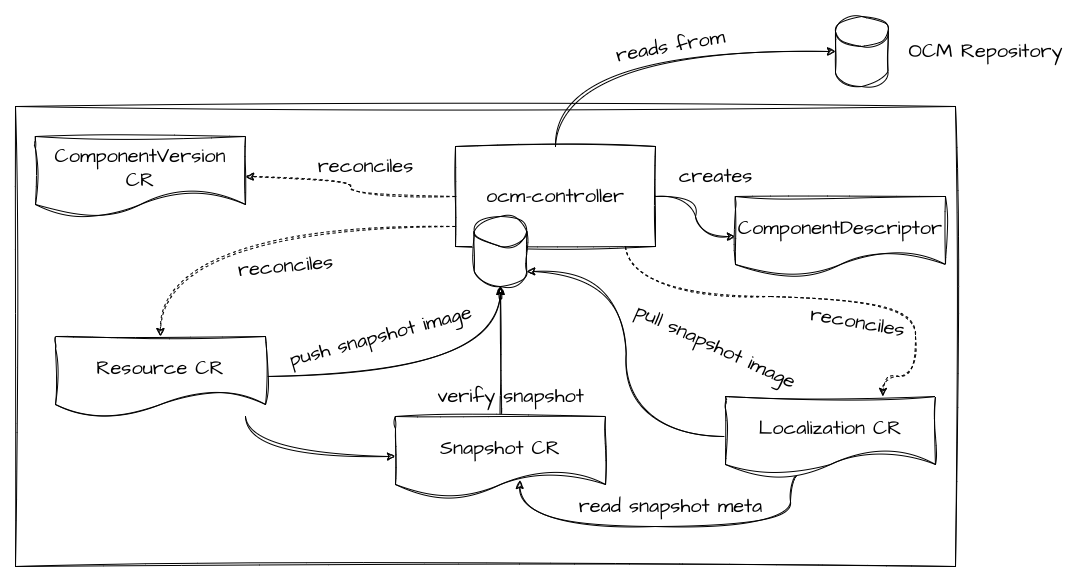

The diagram above was exported from draw.io. Its source (the exported page's mxGraphModel, read from the mxfile embedded in the PNG):
<mxGraphModel dx="1153" dy="661" grid="1" gridSize="10" guides="1" tooltips="1" connect="1" arrows="1" fold="1" page="1" pageScale="1" pageWidth="850" pageHeight="1100" math="0" shadow="0">
  <root>
    <mxCell id="0" />
    <mxCell id="1" parent="0" />
    <mxCell id="PEvng4_5RHuUdvwGCZRM-27" value="" style="rounded=0;whiteSpace=wrap;html=1;sketch=1;hachureGap=4;jiggle=2;fontFamily=Architects Daughter;fontSource=https%3A%2F%2Ffonts.googleapis.com%2Fcss%3Ffamily%3DArchitects%2BDaughter;fontSize=20;" vertex="1" parent="1">
      <mxGeometry x="60" y="130" width="940" height="460" as="geometry" />
    </mxCell>
    <mxCell id="PEvng4_5RHuUdvwGCZRM-1" value="ComponentVersion&lt;br&gt;CR" style="shape=document;whiteSpace=wrap;html=1;boundedLbl=1;sketch=1;hachureGap=4;jiggle=2;fontFamily=Architects Daughter;fontSource=https%3A%2F%2Ffonts.googleapis.com%2Fcss%3Ffamily%3DArchitects%2BDaughter;fontSize=20;spacingTop=8;" vertex="1" parent="1">
      <mxGeometry x="80" y="160" width="210" height="80" as="geometry" />
    </mxCell>
    <mxCell id="PEvng4_5RHuUdvwGCZRM-4" style="edgeStyle=orthogonalEdgeStyle;curved=1;rounded=0;sketch=1;hachureGap=4;jiggle=2;orthogonalLoop=1;jettySize=auto;html=1;fontFamily=Architects Daughter;fontSource=https%3A%2F%2Ffonts.googleapis.com%2Fcss%3Ffamily%3DArchitects%2BDaughter;fontSize=16;dashed=1;" edge="1" parent="1" source="PEvng4_5RHuUdvwGCZRM-2" target="PEvng4_5RHuUdvwGCZRM-1">
      <mxGeometry relative="1" as="geometry" />
    </mxCell>
    <mxCell id="PEvng4_5RHuUdvwGCZRM-13" style="edgeStyle=orthogonalEdgeStyle;curved=1;rounded=0;sketch=1;hachureGap=4;jiggle=2;orthogonalLoop=1;jettySize=auto;html=1;fontFamily=Architects Daughter;fontSource=https%3A%2F%2Ffonts.googleapis.com%2Fcss%3Ffamily%3DArchitects%2BDaughter;fontSize=16;dashed=1;entryX=0.5;entryY=0;entryDx=0;entryDy=0;" edge="1" parent="1" source="PEvng4_5RHuUdvwGCZRM-2" target="PEvng4_5RHuUdvwGCZRM-11">
      <mxGeometry relative="1" as="geometry">
        <Array as="points">
          <mxPoint x="205" y="250" />
        </Array>
      </mxGeometry>
    </mxCell>
    <mxCell id="PEvng4_5RHuUdvwGCZRM-33" style="edgeStyle=orthogonalEdgeStyle;curved=1;rounded=0;sketch=1;hachureGap=4;jiggle=2;orthogonalLoop=1;jettySize=auto;html=1;entryX=0;entryY=0.5;entryDx=0;entryDy=0;entryPerimeter=0;fontFamily=Architects Daughter;fontSource=https%3A%2F%2Ffonts.googleapis.com%2Fcss%3Ffamily%3DArchitects%2BDaughter;fontSize=16;" edge="1" parent="1" source="PEvng4_5RHuUdvwGCZRM-2" target="PEvng4_5RHuUdvwGCZRM-30">
      <mxGeometry relative="1" as="geometry">
        <Array as="points">
          <mxPoint x="600" y="75" />
        </Array>
      </mxGeometry>
    </mxCell>
    <mxCell id="PEvng4_5RHuUdvwGCZRM-35" style="edgeStyle=orthogonalEdgeStyle;curved=1;rounded=0;sketch=1;hachureGap=4;jiggle=2;orthogonalLoop=1;jettySize=auto;html=1;dashed=1;fontFamily=Architects Daughter;fontSource=https%3A%2F%2Ffonts.googleapis.com%2Fcss%3Ffamily%3DArchitects%2BDaughter;fontSize=16;entryX=0.75;entryY=0;entryDx=0;entryDy=0;" edge="1" parent="1" source="PEvng4_5RHuUdvwGCZRM-2" target="PEvng4_5RHuUdvwGCZRM-24">
      <mxGeometry relative="1" as="geometry">
        <Array as="points">
          <mxPoint x="670" y="320" />
          <mxPoint x="960" y="320" />
          <mxPoint x="960" y="400" />
          <mxPoint x="928" y="400" />
        </Array>
      </mxGeometry>
    </mxCell>
    <mxCell id="PEvng4_5RHuUdvwGCZRM-2" value="ocm-controller" style="rounded=0;whiteSpace=wrap;html=1;sketch=1;hachureGap=4;jiggle=2;fontFamily=Architects Daughter;fontSource=https%3A%2F%2Ffonts.googleapis.com%2Fcss%3Ffamily%3DArchitects%2BDaughter;fontSize=20;" vertex="1" parent="1">
      <mxGeometry x="500" y="170" width="200" height="100" as="geometry" />
    </mxCell>
    <mxCell id="PEvng4_5RHuUdvwGCZRM-5" value="reconciles" style="text;html=1;align=center;verticalAlign=middle;resizable=0;points=[];autosize=1;strokeColor=none;fillColor=none;fontSize=20;fontFamily=Architects Daughter;sketch=1;hachureGap=4;jiggle=2;fontSource=https%3A%2F%2Ffonts.googleapis.com%2Fcss%3Ffamily%3DArchitects%2BDaughter;" vertex="1" parent="1">
      <mxGeometry x="350" y="170" width="120" height="40" as="geometry" />
    </mxCell>
    <mxCell id="PEvng4_5RHuUdvwGCZRM-9" style="edgeStyle=orthogonalEdgeStyle;curved=1;rounded=0;sketch=1;hachureGap=4;jiggle=2;orthogonalLoop=1;jettySize=auto;html=1;fontFamily=Architects Daughter;fontSource=https%3A%2F%2Ffonts.googleapis.com%2Fcss%3Ffamily%3DArchitects%2BDaughter;fontSize=16;" edge="1" parent="1" source="PEvng4_5RHuUdvwGCZRM-2" target="PEvng4_5RHuUdvwGCZRM-8">
      <mxGeometry relative="1" as="geometry" />
    </mxCell>
    <mxCell id="PEvng4_5RHuUdvwGCZRM-8" value="ComponentDescriptor" style="shape=document;whiteSpace=wrap;html=1;boundedLbl=1;sketch=1;hachureGap=4;jiggle=2;fontFamily=Architects Daughter;fontSource=https%3A%2F%2Ffonts.googleapis.com%2Fcss%3Ffamily%3DArchitects%2BDaughter;fontSize=20;spacingTop=8;" vertex="1" parent="1">
      <mxGeometry x="780" y="220" width="210" height="80" as="geometry" />
    </mxCell>
    <mxCell id="PEvng4_5RHuUdvwGCZRM-10" value="creates" style="text;html=1;align=center;verticalAlign=middle;resizable=0;points=[];autosize=1;strokeColor=none;fillColor=none;fontSize=20;fontFamily=Architects Daughter;sketch=1;hachureGap=4;jiggle=2;fontSource=https%3A%2F%2Ffonts.googleapis.com%2Fcss%3Ffamily%3DArchitects%2BDaughter;" vertex="1" parent="1">
      <mxGeometry x="710" y="180" width="100" height="40" as="geometry" />
    </mxCell>
    <mxCell id="PEvng4_5RHuUdvwGCZRM-21" style="edgeStyle=orthogonalEdgeStyle;curved=1;rounded=0;sketch=1;hachureGap=4;jiggle=2;orthogonalLoop=1;jettySize=auto;html=1;fontFamily=Architects Daughter;fontSource=https%3A%2F%2Ffonts.googleapis.com%2Fcss%3Ffamily%3DArchitects%2BDaughter;fontSize=16;" edge="1" parent="1" source="PEvng4_5RHuUdvwGCZRM-11" target="PEvng4_5RHuUdvwGCZRM-20">
      <mxGeometry relative="1" as="geometry">
        <Array as="points">
          <mxPoint x="545" y="400" />
        </Array>
      </mxGeometry>
    </mxCell>
    <mxCell id="PEvng4_5RHuUdvwGCZRM-22" style="edgeStyle=orthogonalEdgeStyle;curved=1;rounded=0;sketch=1;hachureGap=4;jiggle=2;orthogonalLoop=1;jettySize=auto;html=1;fontFamily=Architects Daughter;fontSource=https%3A%2F%2Ffonts.googleapis.com%2Fcss%3Ffamily%3DArchitects%2BDaughter;fontSize=16;" edge="1" parent="1" source="PEvng4_5RHuUdvwGCZRM-11" target="PEvng4_5RHuUdvwGCZRM-18">
      <mxGeometry relative="1" as="geometry">
        <Array as="points">
          <mxPoint x="290" y="480" />
        </Array>
      </mxGeometry>
    </mxCell>
    <mxCell id="PEvng4_5RHuUdvwGCZRM-11" value="Resource CR" style="shape=document;whiteSpace=wrap;html=1;boundedLbl=1;sketch=1;hachureGap=4;jiggle=2;fontFamily=Architects Daughter;fontSource=https%3A%2F%2Ffonts.googleapis.com%2Fcss%3Ffamily%3DArchitects%2BDaughter;fontSize=20;spacingTop=8;" vertex="1" parent="1">
      <mxGeometry x="100" y="360" width="210" height="80" as="geometry" />
    </mxCell>
    <mxCell id="PEvng4_5RHuUdvwGCZRM-17" value="reconciles" style="text;html=1;align=center;verticalAlign=middle;resizable=0;points=[];autosize=1;strokeColor=none;fillColor=none;fontSize=20;fontFamily=Architects Daughter;sketch=1;hachureGap=4;jiggle=2;fontSource=https%3A%2F%2Ffonts.googleapis.com%2Fcss%3Ffamily%3DArchitects%2BDaughter;rotation=-5;" vertex="1" parent="1">
      <mxGeometry x="270" y="270" width="120" height="40" as="geometry" />
    </mxCell>
    <mxCell id="PEvng4_5RHuUdvwGCZRM-23" style="edgeStyle=orthogonalEdgeStyle;curved=1;rounded=0;sketch=1;hachureGap=4;jiggle=2;orthogonalLoop=1;jettySize=auto;html=1;entryX=0.5;entryY=1;entryDx=0;entryDy=0;entryPerimeter=0;fontFamily=Architects Daughter;fontSource=https%3A%2F%2Ffonts.googleapis.com%2Fcss%3Ffamily%3DArchitects%2BDaughter;fontSize=16;" edge="1" parent="1" source="PEvng4_5RHuUdvwGCZRM-18" target="PEvng4_5RHuUdvwGCZRM-20">
      <mxGeometry relative="1" as="geometry" />
    </mxCell>
    <mxCell id="PEvng4_5RHuUdvwGCZRM-18" value="Snapshot CR" style="shape=document;whiteSpace=wrap;html=1;boundedLbl=1;sketch=1;hachureGap=4;jiggle=2;fontFamily=Architects Daughter;fontSource=https%3A%2F%2Ffonts.googleapis.com%2Fcss%3Ffamily%3DArchitects%2BDaughter;fontSize=20;spacingTop=8;" vertex="1" parent="1">
      <mxGeometry x="440" y="440" width="210" height="80" as="geometry" />
    </mxCell>
    <mxCell id="PEvng4_5RHuUdvwGCZRM-20" value="" style="shape=cylinder3;whiteSpace=wrap;html=1;boundedLbl=1;backgroundOutline=1;size=15;sketch=1;hachureGap=4;jiggle=2;fontFamily=Architects Daughter;fontSource=https%3A%2F%2Ffonts.googleapis.com%2Fcss%3Ffamily%3DArchitects%2BDaughter;fontSize=20;" vertex="1" parent="1">
      <mxGeometry x="518.75" y="240" width="52.5" height="70" as="geometry" />
    </mxCell>
    <mxCell id="PEvng4_5RHuUdvwGCZRM-25" style="edgeStyle=orthogonalEdgeStyle;curved=1;rounded=0;sketch=1;hachureGap=4;jiggle=2;orthogonalLoop=1;jettySize=auto;html=1;fontFamily=Architects Daughter;fontSource=https%3A%2F%2Ffonts.googleapis.com%2Fcss%3Ffamily%3DArchitects%2BDaughter;fontSize=16;exitX=0.337;exitY=1.004;exitDx=0;exitDy=0;exitPerimeter=0;entryX=0.592;entryY=0.799;entryDx=0;entryDy=0;entryPerimeter=0;" edge="1" parent="1" source="PEvng4_5RHuUdvwGCZRM-24" target="PEvng4_5RHuUdvwGCZRM-18">
      <mxGeometry relative="1" as="geometry">
        <Array as="points">
          <mxPoint x="835" y="500" />
          <mxPoint x="835" y="550" />
          <mxPoint x="564" y="550" />
        </Array>
      </mxGeometry>
    </mxCell>
    <mxCell id="PEvng4_5RHuUdvwGCZRM-26" style="edgeStyle=orthogonalEdgeStyle;curved=1;rounded=0;sketch=1;hachureGap=4;jiggle=2;orthogonalLoop=1;jettySize=auto;html=1;entryX=1;entryY=1;entryDx=0;entryDy=-15;entryPerimeter=0;fontFamily=Architects Daughter;fontSource=https%3A%2F%2Ffonts.googleapis.com%2Fcss%3Ffamily%3DArchitects%2BDaughter;fontSize=16;" edge="1" parent="1" source="PEvng4_5RHuUdvwGCZRM-24" target="PEvng4_5RHuUdvwGCZRM-20">
      <mxGeometry relative="1" as="geometry" />
    </mxCell>
    <mxCell id="PEvng4_5RHuUdvwGCZRM-24" value="Localization CR" style="shape=document;whiteSpace=wrap;html=1;boundedLbl=1;sketch=1;hachureGap=4;jiggle=2;fontFamily=Architects Daughter;fontSource=https%3A%2F%2Ffonts.googleapis.com%2Fcss%3Ffamily%3DArchitects%2BDaughter;fontSize=20;spacingTop=8;" vertex="1" parent="1">
      <mxGeometry x="770" y="420" width="210" height="80" as="geometry" />
    </mxCell>
    <mxCell id="PEvng4_5RHuUdvwGCZRM-28" style="edgeStyle=orthogonalEdgeStyle;curved=1;rounded=0;sketch=1;hachureGap=4;jiggle=2;orthogonalLoop=1;jettySize=auto;html=1;exitX=0.5;exitY=1;exitDx=0;exitDy=0;exitPerimeter=0;fontFamily=Architects Daughter;fontSource=https%3A%2F%2Ffonts.googleapis.com%2Fcss%3Ffamily%3DArchitects%2BDaughter;fontSize=16;" edge="1" parent="1" source="PEvng4_5RHuUdvwGCZRM-20" target="PEvng4_5RHuUdvwGCZRM-20">
      <mxGeometry relative="1" as="geometry" />
    </mxCell>
    <mxCell id="PEvng4_5RHuUdvwGCZRM-29" style="edgeStyle=orthogonalEdgeStyle;curved=1;rounded=0;sketch=1;hachureGap=4;jiggle=2;orthogonalLoop=1;jettySize=auto;html=1;exitX=0.5;exitY=1;exitDx=0;exitDy=0;exitPerimeter=0;fontFamily=Architects Daughter;fontSource=https%3A%2F%2Ffonts.googleapis.com%2Fcss%3Ffamily%3DArchitects%2BDaughter;fontSize=16;" edge="1" parent="1">
      <mxGeometry relative="1" as="geometry">
        <mxPoint x="555" y="320" as="sourcePoint" />
        <mxPoint x="555" y="320" as="targetPoint" />
      </mxGeometry>
    </mxCell>
    <mxCell id="PEvng4_5RHuUdvwGCZRM-30" value="" style="shape=cylinder3;whiteSpace=wrap;html=1;boundedLbl=1;backgroundOutline=1;size=15;sketch=1;hachureGap=4;jiggle=2;fontFamily=Architects Daughter;fontSource=https%3A%2F%2Ffonts.googleapis.com%2Fcss%3Ffamily%3DArchitects%2BDaughter;fontSize=20;" vertex="1" parent="1">
      <mxGeometry x="880" y="40" width="52.5" height="70" as="geometry" />
    </mxCell>
    <mxCell id="PEvng4_5RHuUdvwGCZRM-31" value="OCM Repository" style="text;html=1;align=center;verticalAlign=middle;resizable=0;points=[];autosize=1;strokeColor=none;fillColor=none;fontSize=20;fontFamily=Architects Daughter;sketch=1;hachureGap=4;jiggle=2;fontSource=https%3A%2F%2Ffonts.googleapis.com%2Fcss%3Ffamily%3DArchitects%2BDaughter;" vertex="1" parent="1">
      <mxGeometry x="940" y="55" width="180" height="40" as="geometry" />
    </mxCell>
    <mxCell id="PEvng4_5RHuUdvwGCZRM-36" value="reconciles" style="text;html=1;align=center;verticalAlign=middle;resizable=0;points=[];autosize=1;strokeColor=none;fillColor=none;fontSize=20;fontFamily=Architects Daughter;sketch=1;hachureGap=4;jiggle=2;fontSource=https%3A%2F%2Ffonts.googleapis.com%2Fcss%3Ffamily%3DArchitects%2BDaughter;rotation=10;" vertex="1" parent="1">
      <mxGeometry x="842" y="326" width="120" height="40" as="geometry" />
    </mxCell>
    <mxCell id="PEvng4_5RHuUdvwGCZRM-37" value="push snapshot image&lt;br&gt;" style="text;html=1;align=center;verticalAlign=middle;resizable=0;points=[];autosize=1;strokeColor=none;fillColor=none;fontSize=20;fontFamily=Architects Daughter;sketch=1;hachureGap=4;jiggle=2;fontSource=https%3A%2F%2Ffonts.googleapis.com%2Fcss%3Ffamily%3DArchitects%2BDaughter;rotation=-15;" vertex="1" parent="1">
      <mxGeometry x="320" y="340" width="210" height="40" as="geometry" />
    </mxCell>
    <mxCell id="PEvng4_5RHuUdvwGCZRM-41" value="verify snapshot" style="text;html=1;align=center;verticalAlign=middle;resizable=0;points=[];autosize=1;strokeColor=none;fillColor=none;fontSize=20;fontFamily=Architects Daughter;sketch=1;hachureGap=4;jiggle=2;fontSource=https%3A%2F%2Ffonts.googleapis.com%2Fcss%3Ffamily%3DArchitects%2BDaughter;" vertex="1" parent="1">
      <mxGeometry x="470" y="400" width="170" height="40" as="geometry" />
    </mxCell>
    <mxCell id="PEvng4_5RHuUdvwGCZRM-42" value="pull snapshot image" style="text;html=1;align=center;verticalAlign=middle;resizable=0;points=[];autosize=1;strokeColor=none;fillColor=none;fontSize=20;fontFamily=Architects Daughter;sketch=1;hachureGap=4;jiggle=2;fontSource=https%3A%2F%2Ffonts.googleapis.com%2Fcss%3Ffamily%3DArchitects%2BDaughter;rotation=25;" vertex="1" parent="1">
      <mxGeometry x="660" y="350" width="200" height="40" as="geometry" />
    </mxCell>
    <mxCell id="PEvng4_5RHuUdvwGCZRM-44" value="reads from" style="text;html=1;align=center;verticalAlign=middle;resizable=0;points=[];autosize=1;strokeColor=none;fillColor=none;fontSize=20;fontFamily=Architects Daughter;sketch=1;hachureGap=4;jiggle=2;fontSource=https%3A%2F%2Ffonts.googleapis.com%2Fcss%3Ffamily%3DArchitects%2BDaughter;rotation=-10;" vertex="1" parent="1">
      <mxGeometry x="650" y="50" width="130" height="40" as="geometry" />
    </mxCell>
    <mxCell id="PEvng4_5RHuUdvwGCZRM-46" value="read snapshot meta" style="text;html=1;align=center;verticalAlign=middle;resizable=0;points=[];autosize=1;strokeColor=none;fillColor=none;fontSize=20;fontFamily=Architects Daughter;sketch=1;hachureGap=4;jiggle=2;fontSource=https%3A%2F%2Ffonts.googleapis.com%2Fcss%3Ffamily%3DArchitects%2BDaughter;" vertex="1" parent="1">
      <mxGeometry x="610" y="510" width="210" height="40" as="geometry" />
    </mxCell>
  </root>
</mxGraphModel>